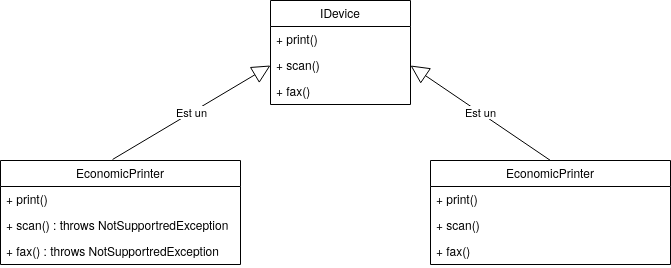

The diagram above was exported from draw.io. Its source (the exported page's mxGraphModel, read from the mxfile embedded in the PNG):
<mxGraphModel dx="1422" dy="740" grid="1" gridSize="10" guides="1" tooltips="1" connect="1" arrows="1" fold="1" page="1" pageScale="1" pageWidth="827" pageHeight="1169" math="0" shadow="0">
  <root>
    <mxCell id="0" />
    <mxCell id="1" parent="0" />
    <mxCell id="t5twXepk1S9TLKboTihu-12" value="IDevice" style="swimlane;fontStyle=0;childLayout=stackLayout;horizontal=1;startSize=26;fillColor=none;horizontalStack=0;resizeParent=1;resizeParentMax=0;resizeLast=0;collapsible=1;marginBottom=0;" vertex="1" parent="1">
      <mxGeometry x="350" y="100" width="140" height="104" as="geometry" />
    </mxCell>
    <mxCell id="t5twXepk1S9TLKboTihu-13" value="+ print()" style="text;strokeColor=none;fillColor=none;align=left;verticalAlign=top;spacingLeft=4;spacingRight=4;overflow=hidden;rotatable=0;points=[[0,0.5],[1,0.5]];portConstraint=eastwest;" vertex="1" parent="t5twXepk1S9TLKboTihu-12">
      <mxGeometry y="26" width="140" height="26" as="geometry" />
    </mxCell>
    <mxCell id="t5twXepk1S9TLKboTihu-14" value="+ scan()" style="text;strokeColor=none;fillColor=none;align=left;verticalAlign=top;spacingLeft=4;spacingRight=4;overflow=hidden;rotatable=0;points=[[0,0.5],[1,0.5]];portConstraint=eastwest;" vertex="1" parent="t5twXepk1S9TLKboTihu-12">
      <mxGeometry y="52" width="140" height="26" as="geometry" />
    </mxCell>
    <mxCell id="t5twXepk1S9TLKboTihu-15" value="+ fax()" style="text;strokeColor=none;fillColor=none;align=left;verticalAlign=top;spacingLeft=4;spacingRight=4;overflow=hidden;rotatable=0;points=[[0,0.5],[1,0.5]];portConstraint=eastwest;" vertex="1" parent="t5twXepk1S9TLKboTihu-12">
      <mxGeometry y="78" width="140" height="26" as="geometry" />
    </mxCell>
    <mxCell id="t5twXepk1S9TLKboTihu-16" value="EconomicPrinter" style="swimlane;fontStyle=0;childLayout=stackLayout;horizontal=1;startSize=26;fillColor=none;horizontalStack=0;resizeParent=1;resizeParentMax=0;resizeLast=0;collapsible=1;marginBottom=0;" vertex="1" parent="1">
      <mxGeometry x="80" y="260" width="240" height="104" as="geometry" />
    </mxCell>
    <mxCell id="t5twXepk1S9TLKboTihu-17" value="+ print()" style="text;strokeColor=none;fillColor=none;align=left;verticalAlign=top;spacingLeft=4;spacingRight=4;overflow=hidden;rotatable=0;points=[[0,0.5],[1,0.5]];portConstraint=eastwest;" vertex="1" parent="t5twXepk1S9TLKboTihu-16">
      <mxGeometry y="26" width="240" height="26" as="geometry" />
    </mxCell>
    <mxCell id="t5twXepk1S9TLKboTihu-18" value="+ scan() : throws NotSupportredException" style="text;strokeColor=none;fillColor=none;align=left;verticalAlign=top;spacingLeft=4;spacingRight=4;overflow=hidden;rotatable=0;points=[[0,0.5],[1,0.5]];portConstraint=eastwest;" vertex="1" parent="t5twXepk1S9TLKboTihu-16">
      <mxGeometry y="52" width="240" height="26" as="geometry" />
    </mxCell>
    <mxCell id="t5twXepk1S9TLKboTihu-19" value="+ fax() : throws NotSupportredException" style="text;strokeColor=none;fillColor=none;align=left;verticalAlign=top;spacingLeft=4;spacingRight=4;overflow=hidden;rotatable=0;points=[[0,0.5],[1,0.5]];portConstraint=eastwest;" vertex="1" parent="t5twXepk1S9TLKboTihu-16">
      <mxGeometry y="78" width="240" height="26" as="geometry" />
    </mxCell>
    <mxCell id="t5twXepk1S9TLKboTihu-27" value="EconomicPrinter" style="swimlane;fontStyle=0;childLayout=stackLayout;horizontal=1;startSize=26;fillColor=none;horizontalStack=0;resizeParent=1;resizeParentMax=0;resizeLast=0;collapsible=1;marginBottom=0;" vertex="1" parent="1">
      <mxGeometry x="510" y="260" width="240" height="104" as="geometry" />
    </mxCell>
    <mxCell id="t5twXepk1S9TLKboTihu-28" value="+ print()" style="text;strokeColor=none;fillColor=none;align=left;verticalAlign=top;spacingLeft=4;spacingRight=4;overflow=hidden;rotatable=0;points=[[0,0.5],[1,0.5]];portConstraint=eastwest;" vertex="1" parent="t5twXepk1S9TLKboTihu-27">
      <mxGeometry y="26" width="240" height="26" as="geometry" />
    </mxCell>
    <mxCell id="t5twXepk1S9TLKboTihu-29" value="+ scan()" style="text;strokeColor=none;fillColor=none;align=left;verticalAlign=top;spacingLeft=4;spacingRight=4;overflow=hidden;rotatable=0;points=[[0,0.5],[1,0.5]];portConstraint=eastwest;" vertex="1" parent="t5twXepk1S9TLKboTihu-27">
      <mxGeometry y="52" width="240" height="26" as="geometry" />
    </mxCell>
    <mxCell id="t5twXepk1S9TLKboTihu-30" value="+ fax()" style="text;strokeColor=none;fillColor=none;align=left;verticalAlign=top;spacingLeft=4;spacingRight=4;overflow=hidden;rotatable=0;points=[[0,0.5],[1,0.5]];portConstraint=eastwest;" vertex="1" parent="t5twXepk1S9TLKboTihu-27">
      <mxGeometry y="78" width="240" height="26" as="geometry" />
    </mxCell>
    <mxCell id="t5twXepk1S9TLKboTihu-31" value="Est un" style="endArrow=block;endSize=16;endFill=0;rounded=0;entryX=0;entryY=0.5;entryDx=0;entryDy=0;exitX=0.467;exitY=-0.01;exitDx=0;exitDy=0;exitPerimeter=0;strokeColor=default;html=1;fontColor=default;" edge="1" parent="1" source="t5twXepk1S9TLKboTihu-16" target="t5twXepk1S9TLKboTihu-14">
      <mxGeometry width="160" relative="1" as="geometry">
        <mxPoint x="150" y="210" as="sourcePoint" />
        <mxPoint x="310" y="210" as="targetPoint" />
      </mxGeometry>
    </mxCell>
    <mxCell id="t5twXepk1S9TLKboTihu-32" value="&lt;div&gt;Est un&lt;/div&gt;" style="endArrow=block;endSize=16;endFill=0;html=1;rounded=0;entryX=1;entryY=0.5;entryDx=0;entryDy=0;exitX=0.5;exitY=0;exitDx=0;exitDy=0;" edge="1" parent="1" source="t5twXepk1S9TLKboTihu-27" target="t5twXepk1S9TLKboTihu-14">
      <mxGeometry width="160" relative="1" as="geometry">
        <mxPoint x="550" y="220" as="sourcePoint" />
        <mxPoint x="710" y="220" as="targetPoint" />
      </mxGeometry>
    </mxCell>
  </root>
</mxGraphModel>